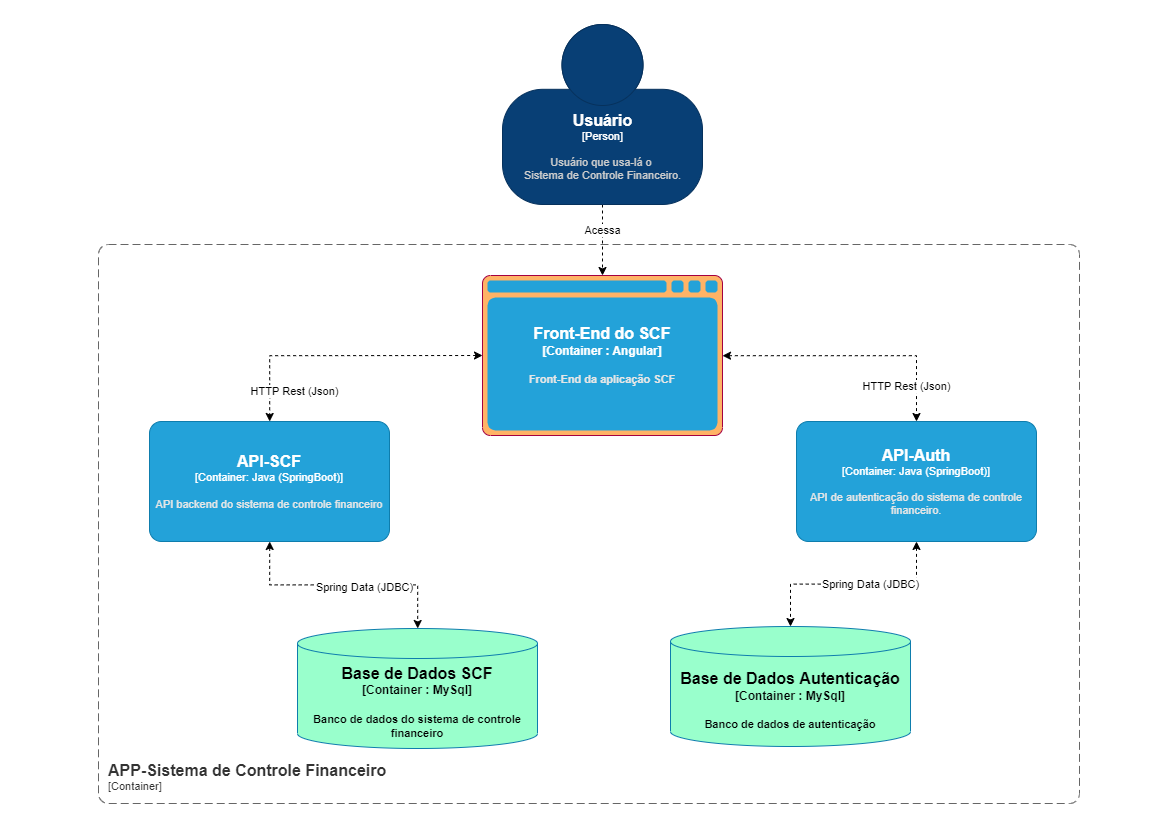

The diagram above was exported from draw.io. Its source (the exported page's mxGraphModel, read from the mxfile embedded in the PNG):
<mxGraphModel dx="6490" dy="3810" grid="0" gridSize="10" guides="1" tooltips="1" connect="1" arrows="1" fold="1" page="1" pageScale="1" pageWidth="1169" pageHeight="827" math="0" shadow="0">
  <root>
    <mxCell id="0" />
    <mxCell id="1" parent="0" />
    <object placeholders="1" c4Type="Base de Dados SCF" c4Container="Container " c4Technology="MySql" c4Description="Banco de dados do sistema de controle financeiro" label="&lt;font style=&quot;font-size: 16px&quot;&gt;&lt;b&gt;%c4Type%&lt;/b&gt;&lt;/font&gt;&lt;div&gt;&lt;b&gt;[%c4Container%:&amp;nbsp;%c4Technology%]&lt;/b&gt;&lt;/div&gt;&lt;b&gt;&lt;br&gt;&lt;div&gt;&lt;font style=&quot;font-size: 11px&quot;&gt;&lt;font&gt;%c4Description%&lt;/font&gt;&lt;/font&gt;&lt;/div&gt;&lt;/b&gt;" id="E8rF5g7ZUO-N22Uvn0dx-2">
      <mxCell style="shape=cylinder3;size=15;whiteSpace=wrap;html=1;boundedLbl=1;rounded=0;labelBackgroundColor=none;fillColor=#99FFCC;fontSize=12;fontColor=#000000;align=center;strokeColor=#0E7DAD;metaEdit=1;points=[[0.5,0,0],[1,0.25,0],[1,0.5,0],[1,0.75,0],[0.5,1,0],[0,0.75,0],[0,0.5,0],[0,0.25,0]];resizable=0;" parent="1" vertex="1">
        <mxGeometry x="-2041" y="-1026" width="240" height="120" as="geometry" />
      </mxCell>
    </object>
    <mxCell id="R5m_zXxtZRtFeLhPy6TU-6" style="edgeStyle=orthogonalEdgeStyle;rounded=0;orthogonalLoop=1;jettySize=auto;html=1;dashed=1;fontColor=#000000;startArrow=classic;startFill=1;" parent="1" source="Qm4hdAvmPEwNyx3hf4sE-1" target="E8rF5g7ZUO-N22Uvn0dx-2" edge="1">
      <mxGeometry relative="1" as="geometry" />
    </mxCell>
    <mxCell id="R5m_zXxtZRtFeLhPy6TU-7" value="Spring Data (JDBC)" style="edgeLabel;html=1;align=center;verticalAlign=middle;resizable=0;points=[];fontColor=#000000;" parent="R5m_zXxtZRtFeLhPy6TU-6" vertex="1" connectable="0">
      <mxGeometry x="0.1488" y="-1" relative="1" as="geometry">
        <mxPoint as="offset" />
      </mxGeometry>
    </mxCell>
    <object placeholders="1" c4Name="API-SCF" c4Type="Container" c4Technology="Java (SpringBoot)" c4Description="API backend do sistema de controle financeiro" label="&lt;font style=&quot;font-size: 16px&quot;&gt;&lt;b&gt;%c4Name%&lt;/b&gt;&lt;/font&gt;&lt;div&gt;[%c4Type%: %c4Technology%]&lt;/div&gt;&lt;br&gt;&lt;div&gt;&lt;font style=&quot;font-size: 11px&quot;&gt;&lt;font color=&quot;#E6E6E6&quot;&gt;%c4Description%&lt;/font&gt;&lt;/div&gt;" id="Qm4hdAvmPEwNyx3hf4sE-1">
      <mxCell style="rounded=1;whiteSpace=wrap;html=1;fontSize=11;labelBackgroundColor=none;fillColor=#23A2D9;fontColor=#ffffff;align=center;arcSize=10;strokeColor=#0E7DAD;metaEdit=1;resizable=0;points=[[0.25,0,0],[0.5,0,0],[0.75,0,0],[1,0.25,0],[1,0.5,0],[1,0.75,0],[0.75,1,0],[0.5,1,0],[0.25,1,0],[0,0.75,0],[0,0.5,0],[0,0.25,0]];" parent="1" vertex="1">
        <mxGeometry x="-2189" y="-1233" width="240" height="120" as="geometry" />
      </mxCell>
    </object>
    <mxCell id="R5m_zXxtZRtFeLhPy6TU-2" style="rounded=0;orthogonalLoop=1;jettySize=auto;html=1;dashed=1;fontColor=#000000;" parent="1" source="Pynn_3DK64c-ukptxrsz-1" target="3HSOm0p02bSoepeThfcl-1" edge="1">
      <mxGeometry relative="1" as="geometry" />
    </mxCell>
    <mxCell id="R5m_zXxtZRtFeLhPy6TU-3" value="Acessa" style="edgeLabel;html=1;align=center;verticalAlign=middle;resizable=0;points=[];fontColor=#000000;" parent="R5m_zXxtZRtFeLhPy6TU-2" vertex="1" connectable="0">
      <mxGeometry x="-0.114" y="-1" relative="1" as="geometry">
        <mxPoint x="-1" y="-8" as="offset" />
      </mxGeometry>
    </mxCell>
    <object placeholders="1" c4Name="Usuário" c4Type="Person" c4Description="Usuário que usa-lá o &#10;Sistema de Controle Financeiro." label="&lt;font style=&quot;font-size: 16px&quot;&gt;&lt;b&gt;%c4Name%&lt;/b&gt;&lt;/font&gt;&lt;div&gt;[%c4Type%]&lt;/div&gt;&lt;br&gt;&lt;div&gt;&lt;font style=&quot;font-size: 11px&quot;&gt;&lt;font color=&quot;#cccccc&quot;&gt;%c4Description%&lt;/font&gt;&lt;/div&gt;" id="Pynn_3DK64c-ukptxrsz-1">
      <mxCell style="html=1;fontSize=11;dashed=0;whitespace=wrap;fillColor=#083F75;strokeColor=#06315C;fontColor=#ffffff;shape=mxgraph.c4.person2;align=center;metaEdit=1;points=[[0.5,0,0],[1,0.5,0],[1,0.75,0],[0.75,1,0],[0.5,1,0],[0.25,1,0],[0,0.75,0],[0,0.5,0]];resizable=0;" parent="1" vertex="1">
        <mxGeometry x="-1836" y="-1630" width="200" height="180" as="geometry" />
      </mxCell>
    </object>
    <mxCell id="R5m_zXxtZRtFeLhPy6TU-4" style="edgeStyle=orthogonalEdgeStyle;rounded=0;orthogonalLoop=1;jettySize=auto;html=1;dashed=1;fontColor=#000000;startArrow=classic;startFill=1;exitX=0;exitY=0.5;exitDx=0;exitDy=0;exitPerimeter=0;" parent="1" source="3HSOm0p02bSoepeThfcl-1" target="Qm4hdAvmPEwNyx3hf4sE-1" edge="1">
      <mxGeometry relative="1" as="geometry">
        <Array as="points">
          <mxPoint x="-2069" y="-1299" />
        </Array>
      </mxGeometry>
    </mxCell>
    <mxCell id="R5m_zXxtZRtFeLhPy6TU-5" value="HTTP Rest (Json)" style="edgeLabel;html=1;align=center;verticalAlign=middle;resizable=0;points=[];fontColor=#000000;" parent="R5m_zXxtZRtFeLhPy6TU-4" vertex="1" connectable="0">
      <mxGeometry x="-0.5299" relative="1" as="geometry">
        <mxPoint x="-126" y="34" as="offset" />
      </mxGeometry>
    </mxCell>
    <mxCell id="1lAYmQ4UTDJYCMZh-H2R-1" style="edgeStyle=orthogonalEdgeStyle;rounded=0;orthogonalLoop=1;jettySize=auto;html=1;dashed=1;fontColor=#000000;startArrow=classic;startFill=1;entryX=0.5;entryY=0;entryDx=0;entryDy=0;entryPerimeter=0;" parent="1" source="3HSOm0p02bSoepeThfcl-1" target="R5m_zXxtZRtFeLhPy6TU-1" edge="1">
      <mxGeometry relative="1" as="geometry" />
    </mxCell>
    <mxCell id="1lAYmQ4UTDJYCMZh-H2R-2" value="HTTP Rest (Json)" style="edgeLabel;html=1;align=center;verticalAlign=middle;resizable=0;points=[];fontColor=#000000;" parent="1lAYmQ4UTDJYCMZh-H2R-1" vertex="1" connectable="0">
      <mxGeometry x="0.3231" y="-2" relative="1" as="geometry">
        <mxPoint x="10" y="27" as="offset" />
      </mxGeometry>
    </mxCell>
    <object placeholders="1" c4Type="Front-End do SCF" c4Container="Container " c4Technology="Angular" c4Description="Front-End da aplicação SCF" label="&lt;font style=&quot;font-size: 16px&quot;&gt;&lt;b&gt;%c4Type%&lt;/font&gt;&lt;div&gt;[%c4Container%:&amp;nbsp;%c4Technology%]&lt;/div&gt;&lt;br&gt;&lt;div&gt;&lt;font style=&quot;font-size: 11px&quot;&gt;&lt;font color=&quot;#E6E6E6&quot;&gt;%c4Description%&lt;/font&gt;&lt;/div&gt;" id="3HSOm0p02bSoepeThfcl-1">
      <mxCell style="shape=mxgraph.c4.webBrowserContainer;whiteSpace=wrap;html=1;boundedLbl=1;rounded=0;labelBackgroundColor=none;fillColor=#FFB366;fontSize=12;align=center;strokeColor=#A50040;metaEdit=1;points=[[0.5,0,0],[1,0.25,0],[1,0.5,0],[1,0.75,0],[0.5,1,0],[0,0.75,0],[0,0.5,0],[0,0.25,0]];resizable=0;fontColor=#ffffff;fillStyle=auto;" parent="1" vertex="1">
        <mxGeometry x="-1856" y="-1379" width="240" height="160" as="geometry" />
      </mxCell>
    </object>
    <mxCell id="rFYTgdjOz1-R5MCjL1rB-1" style="edgeStyle=orthogonalEdgeStyle;rounded=0;orthogonalLoop=1;jettySize=auto;html=1;startArrow=classic;startFill=1;dashed=1;" edge="1" parent="1" source="R5m_zXxtZRtFeLhPy6TU-1" target="rlVY26uuhjY3tvzQaYXR-1">
      <mxGeometry relative="1" as="geometry" />
    </mxCell>
    <mxCell id="rFYTgdjOz1-R5MCjL1rB-2" value="Spring Data (JDBC)" style="edgeLabel;html=1;align=center;verticalAlign=middle;resizable=0;points=[];" vertex="1" connectable="0" parent="rFYTgdjOz1-R5MCjL1rB-1">
      <mxGeometry x="-0.1442" y="-2" relative="1" as="geometry">
        <mxPoint x="1" as="offset" />
      </mxGeometry>
    </mxCell>
    <object placeholders="1" c4Name="API-Auth" c4Type="Container" c4Technology="Java (SpringBoot)" c4Description="API de autenticação do sistema de controle financeiro." label="&lt;font style=&quot;font-size: 16px&quot;&gt;&lt;b&gt;%c4Name%&lt;/b&gt;&lt;/font&gt;&lt;div&gt;[%c4Type%: %c4Technology%]&lt;/div&gt;&lt;br&gt;&lt;div&gt;&lt;font style=&quot;font-size: 11px&quot;&gt;&lt;font color=&quot;#E6E6E6&quot;&gt;%c4Description%&lt;/font&gt;&lt;/div&gt;" id="R5m_zXxtZRtFeLhPy6TU-1">
      <mxCell style="rounded=1;whiteSpace=wrap;html=1;fontSize=11;labelBackgroundColor=none;fillColor=#23A2D9;fontColor=#ffffff;align=center;arcSize=10;strokeColor=#0E7DAD;metaEdit=1;resizable=0;points=[[0.25,0,0],[0.5,0,0],[0.75,0,0],[1,0.25,0],[1,0.5,0],[1,0.75,0],[0.75,1,0],[0.5,1,0],[0.25,1,0],[0,0.75,0],[0,0.5,0],[0,0.25,0]];" parent="1" vertex="1">
        <mxGeometry x="-1542" y="-1233" width="240" height="120" as="geometry" />
      </mxCell>
    </object>
    <object placeholders="1" c4Name="APP-Sistema de Controle Financeiro" c4Type="ContainerScopeBoundary" c4Application="Container" label="&lt;font style=&quot;font-size: 16px&quot;&gt;&lt;b&gt;&lt;div style=&quot;text-align: left&quot;&gt;%c4Name%&lt;/div&gt;&lt;/b&gt;&lt;/font&gt;&lt;div style=&quot;text-align: left&quot;&gt;[%c4Application%]&lt;/div&gt;" id="keDJvHtWUj9MM3AO4lsJ-1">
      <mxCell style="rounded=1;fontSize=11;whiteSpace=wrap;html=1;dashed=1;arcSize=20;fillColor=none;strokeColor=#666666;fontColor=#333333;labelBackgroundColor=none;align=left;verticalAlign=bottom;labelBorderColor=none;spacingTop=0;spacing=10;dashPattern=8 4;metaEdit=1;rotatable=0;perimeter=rectanglePerimeter;noLabel=0;labelPadding=0;allowArrows=0;connectable=0;expand=0;recursiveResize=0;editable=1;pointerEvents=0;absoluteArcSize=1;points=[[0.25,0,0],[0.5,0,0],[0.75,0,0],[1,0.25,0],[1,0.5,0],[1,0.75,0],[0.75,1,0],[0.5,1,0],[0.25,1,0],[0,0.75,0],[0,0.5,0],[0,0.25,0]];fillStyle=auto;" parent="1" vertex="1">
        <mxGeometry x="-2240" y="-1410" width="981" height="559" as="geometry" />
      </mxCell>
    </object>
    <object placeholders="1" c4Type="Base de Dados Autenticação" c4Container="Container " c4Technology="MySql" c4Description="Banco de dados de autenticação" label="&lt;font style=&quot;font-size: 16px&quot;&gt;&lt;b&gt;%c4Type%&lt;/b&gt;&lt;/font&gt;&lt;div&gt;&lt;b&gt;[%c4Container%:&amp;nbsp;%c4Technology%]&lt;/b&gt;&lt;/div&gt;&lt;b&gt;&lt;br&gt;&lt;div&gt;&lt;font style=&quot;font-size: 11px&quot;&gt;&lt;font&gt;%c4Description%&lt;/font&gt;&lt;/font&gt;&lt;/div&gt;&lt;/b&gt;" id="rlVY26uuhjY3tvzQaYXR-1">
      <mxCell style="shape=cylinder3;size=15;whiteSpace=wrap;html=1;boundedLbl=1;rounded=0;labelBackgroundColor=none;fillColor=#99FFCC;fontSize=12;fontColor=#000000;align=center;strokeColor=#0E7DAD;metaEdit=1;points=[[0.5,0,0],[1,0.25,0],[1,0.5,0],[1,0.75,0],[0.5,1,0],[0,0.75,0],[0,0.5,0],[0,0.25,0]];resizable=0;" parent="1" vertex="1">
        <mxGeometry x="-1668" y="-1028" width="240" height="120" as="geometry" />
      </mxCell>
    </object>
  </root>
</mxGraphModel>